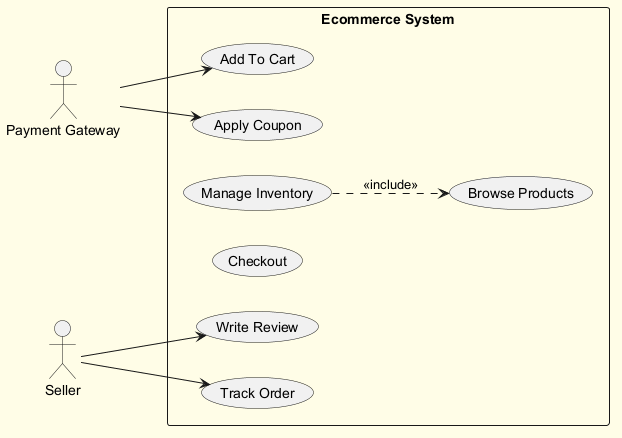

The diagram above was rendered by PlantUML. Its source (embedded in the PNG):
@startuml
skinparam backgroundColor #FFFDE7
skinparam classBackgroundColor #FFF9C4
skinparam classBorderColor #F57F17
left to right direction
actor "Payment Gateway" as PaymentGateway
actor "Seller" as Seller
rectangle "Ecommerce System" {
  usecase "Add To Cart" as UC_AddToCart
  usecase "Apply Coupon" as UC_ApplyCoupon
  usecase "Browse Products" as UC_BrowseProducts
  usecase "Manage Inventory" as UC_ManageInventory
  usecase "Checkout" as UC_Checkout
  usecase "Write Review" as UC_WriteReview
  usecase "Track Order" as UC_TrackOrder
}
PaymentGateway --> UC_AddToCart
PaymentGateway --> UC_ApplyCoupon
Seller --> UC_TrackOrder
Seller --> UC_WriteReview
UC_ManageInventory ..> UC_BrowseProducts : <<include>>
@enduml